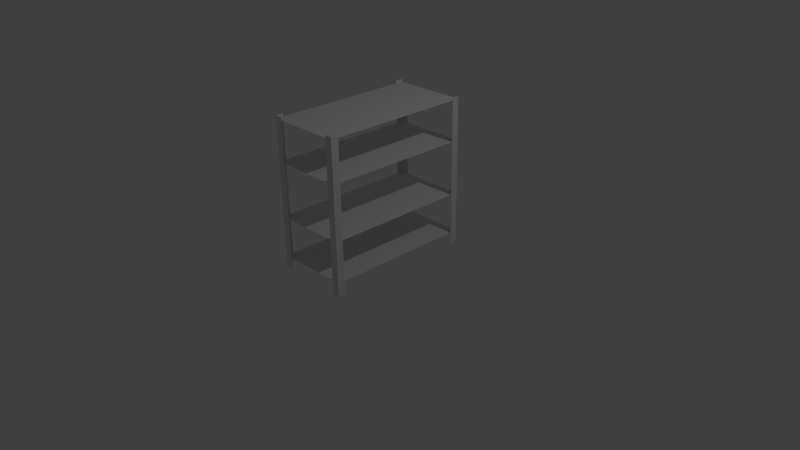 # Source: shelf.blend  (saved by Blender 2.71.0; exported with 4.5.12 LTS)
import bpy
from mathutils import Matrix  # noqa: F401  (used for matrix-valued properties, if any)

bpy.ops.wm.read_factory_settings(use_empty=True)
scene = bpy.context.scene
scene.name = 'Scene'

# ---- collections
col_collection_1 = bpy.data.collections.new('Collection 1'); scene.collection.children.link(col_collection_1)

# ---- world
world_world = bpy.data.worlds.new('World'); scene.world = world_world
world_world.color = (0.05088, 0.05088, 0.05088)
world_world.use_sun_shadow = False
world_world.sun_shadow_jitter_overblur = 0.0
world_world.cycles.sampling_method = 'MANUAL'
world_world.cycles.sample_map_resolution = 256

# ---- cameras
cam_camera = bpy.data.cameras.new('Camera')
cam_camera.clip_end = 100.0
cam_camera.lens = 35.0
cam_camera.sensor_width = 32.0
cam_camera.sensor_height = 18.0
cam_camera.ortho_scale = 7.314
cam_camera.dof.focus_distance = 0.0
cam_camera.dof.aperture_fstop = 128.0

# ---- lights
light_lamp = bpy.data.lights.new('Lamp', 'POINT')
light_lamp.transmission_factor = 0.0
light_lamp.cutoff_distance = 30.0
light_lamp.energy = 100.0
light_lamp.shadow_buffer_clip_start = 1.001
light_lamp.shadow_soft_size = 0.1
light_lamp.shadow_maximum_resolution = 0.006
light_lamp.use_absolute_resolution = True
light_lamp.cycles.use_multiple_importance_sampling = False

# ---- meshes
me_cube_001 = bpy.data.meshes.new('Cube.001')
me_cube_001.from_pydata([(-1.0, -1.0, -1.0), (-1.0, 1.0, -1.0), (1.0, 1.0, -1.0), (1.0, -1.0, -1.0), (-1.0, -1.0, 1.0), (-1.0, 1.0, 1.0), (1.0, 1.0, 1.0), (1.0, -1.0, 1.0), (-1.0, 0.9001, 1.0), (-1.0, -0.9, -1.0), (0.8, 1.0, 1.0), (-0.8, 1.0, -1.0), (1.0, -0.9, 1.0), (1.0, 0.9, -1.0), (-0.8, -1.0, 1.0), (0.8, -1.0, -1.0), (-1.0, -0.9, 1.0), (-1.0, 0.9, -1.0), (-0.8, 1.0, 1.0), (0.8, 1.0, -1.0), (1.0, 0.9, 1.0), (1.0, -0.9, -1.0), (0.8, -1.0, 1.0), (-0.8, -1.0, -1.0), (-0.9922, -0.9976, -0.2909), (0.9941, -0.9976, -0.2909), (-0.9919, 0.998, -0.2909), (0.9956, 0.998, -0.2909), (-0.9922, -0.9976, 0.4274), (0.9941, -0.9976, 0.4274), (-0.9919, 0.998, 0.4274), (0.9956, 0.998, 0.4274), (-0.9922, -0.9976, -0.8308), (0.9941, -0.9976, -0.8308), (-0.9919, 0.998, -0.8308), (0.9956, 0.998, -0.8308), (-0.9922, -0.9976, 0.9633), (0.9941, -0.9976, 0.9633), (-0.9919, 0.998, 0.9633), (0.9956, 0.998, 0.9633)], [], [(1, 5, 18, 11), (0, 4, 16, 9), (4, 0, 23, 14), (2, 6, 20, 13), (5, 1, 17, 8), (6, 2, 19, 10), (3, 7, 22, 15), (7, 3, 21, 12), (24, 25, 27, 26), (28, 29, 31, 30), (32, 33, 35, 34), (36, 37, 39, 38)])
me_cube_001.use_remesh_preserve_volume = False
me_cube_001.use_remesh_preserve_attributes = False
me_cube_001.use_mirror_vertex_groups = False
me_cube_001.update()

# ---- objects
ob_cube = bpy.data.objects.new('Cube', me_cube_001)
ob_lamp = bpy.data.objects.new('Lamp', light_lamp)
ob_camera = bpy.data.objects.new('Camera', cam_camera)

# ---- transforms, parenting, visibility, modifiers, constraints
ob_cube.location = (0.0, 0.0, 1.0)
ob_cube.scale = (0.5, 1.0, 1.0)
ob_cube.lineart.crease_threshold = 0.0
ob_lamp.location = (4.076, 1.005, 5.904)
ob_lamp.rotation_euler = (0.6503, 0.05522, 1.866)
ob_lamp.lock_rotations_4d = False
ob_lamp.empty_display_type = 'ARROWS'
ob_lamp.color = (0.0, 0.0, 0.0, 0.0)
ob_lamp.lineart.crease_threshold = 0.0
ob_camera.location = (7.481, -6.508, 5.344)
ob_camera.rotation_euler = (1.109, 0.01082, 0.8149)
ob_camera.lock_rotations_4d = False
ob_camera.empty_display_type = 'ARROWS'
ob_camera.color = (0.0, 0.0, 0.0, 0.0)
ob_camera.display_type = 'WIRE'
ob_camera.lineart.crease_threshold = 0.0

# ---- collection membership
col_collection_1.objects.link(ob_cube)
col_collection_1.objects.link(ob_lamp)
col_collection_1.objects.link(ob_camera)

# ---- scene / render settings (as saved in the file)
scene.camera = ob_camera
scene.frame_start = 1; scene.frame_end = 250; scene.frame_set(1)
scene.render.engine = 'BLENDER_EEVEE_NEXT'
scene.render.resolution_percentage = 50
scene.render.dither_intensity = 0.0
scene.cycles.use_denoising = False
scene.cycles.samples = 10
scene.cycles.sampling_pattern = 'TABULATED_SOBOL'
scene.cycles.light_sampling_threshold = 0.0
scene.cycles.use_adaptive_sampling = False
scene.cycles.use_light_tree = False
scene.cycles.blur_glossy = 0.0
scene.cycles.volume_bounces = 1
scene.cycles.pixel_filter_type = 'GAUSSIAN'
scene.cycles.sample_clamp_indirect = 0.0
scene.view_settings.view_transform = 'Standard'
bpy.context.view_layer.update()
